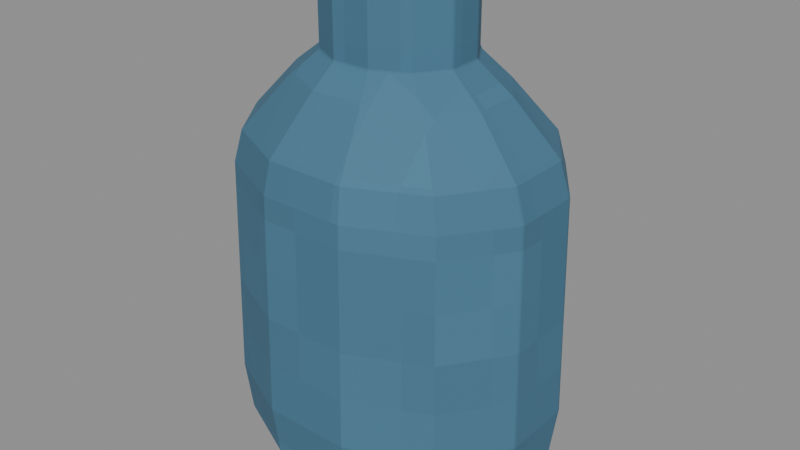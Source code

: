 # Source: Vessel.blend  (saved by Blender 4.3.34; exported with 4.5.12 LTS)
import bpy
from mathutils import Matrix  # noqa: F401  (used for matrix-valued properties, if any)

bpy.ops.wm.read_factory_settings(use_empty=True)
scene = bpy.context.scene
scene.name = 'Isolated part'

# ---- collections
col_part_vessel = bpy.data.collections.new('Part.Vessel'); scene.collection.children.link(col_part_vessel)

# ---- images (referenced by path relative to the original .blend; pixels are not part of the script)
import os
ASSET_DIR = os.environ.get("B2B_ASSET_DIR", "")  # directory of the original .blend (textures are referenced by path, not embedded)
HERE = os.path.dirname(os.path.abspath(__file__))  # packed textures are extracted next to this script under _unpacked/

def load_image(name, relpath, width, height, colorspace="sRGB"):
    """Load a texture the original file referenced (path relative to the .blend, or extracted next to this script)."""
    p = next((c for c in (os.path.join(HERE, relpath), os.path.join(ASSET_DIR, relpath)) if relpath and os.path.exists(c)), "")
    if p:
        img = bpy.data.images.load(p, check_existing=True)
        img.name = name
    else:  # same state as the original file: an image datablock whose file is absent (Cycles renders it pink)
        img = bpy.data.images.new(name, width, height)
        img.source = "FILE"
        img.filepath = "//" + (relpath or name)
    img.colorspace_settings.name = colorspace
    return img
img_minecraft___cobalt_glaze = load_image('Minecraft • Cobalt glaze', '_unpacked/Cobalt_glaze.f24bb91b.png', 32, 32, 'sRGB')

# ---- materials (node trees are filled in below, after node groups)
mat_minecraft___cobalt_glaze = bpy.data.materials.new('Minecraft / Cobalt glaze')
mat_minecraft___cobalt_glaze.diffuse_color = (0.2549, 0.4353, 0.5373, 1.0)

# ---- material node trees
mat_minecraft___cobalt_glaze.use_nodes = True; mat_minecraft___cobalt_glaze.node_tree.nodes.clear()
_N = mat_minecraft___cobalt_glaze.node_tree.nodes; _L = mat_minecraft___cobalt_glaze.node_tree.links
n0 = _N.new('ShaderNodeBsdfPrincipled'); n0.name = 'Principled BSDF'; n0.location = (10, 300)
n0.inputs[2].default_value = 0.85
n1 = _N.new('ShaderNodeOutputMaterial'); n1.name = 'Material Output'; n1.location = (300, 300)
n2 = _N.new('ShaderNodeTexImage'); n2.name = 'Image Texture'; n2.location = (-580, 280)
n2.image = img_minecraft___cobalt_glaze
n2.interpolation = 'Closest'
_L.new(n0.outputs[0], n1.inputs[0])
_L.new(n2.outputs[0], n0.inputs[0])
n1.is_active_output = True

# ---- meshes
me_baywashbottle_vessel_001 = bpy.data.meshes.new('BayWashBottle.Vessel.001')
me_baywashbottle_vessel_001.from_pydata([(0.1043, 0.02355, 0.0), (0.07637, 0.06435, 0.0), (0.02795, 0.0879, 0.0), (-0.02795, 0.0879, 0.0), (-0.07637, 0.06435, 0.0), (-0.1043, 0.02355, 0.0), (-0.1043, -0.02355, 0.0), (-0.07637, -0.06435, 0.0), (-0.02795, -0.0879, 0.0), (0.02795, -0.0879, 0.0), (0.07637, -0.06435, 0.0), (0.1043, -0.02355, 0.0), (0.1246, 0.02718, 0.025), (0.09122, 0.07425, 0.025), (0.03339, 0.1014, 0.025), (-0.03339, 0.1014, 0.025), (-0.09122, 0.07425, 0.025), (-0.1246, 0.02718, 0.025), (-0.1246, -0.02718, 0.025), (-0.09122, -0.07425, 0.025), (-0.03339, -0.1014, 0.025), (0.03339, -0.1014, 0.025), (0.09122, -0.07425, 0.025), (0.1246, -0.02718, 0.025), (0.1294, 0.02847, 0.066), (0.09475, 0.07778, 0.066), (0.03468, 0.1063, 0.066), (-0.03468, 0.1063, 0.066), (-0.09475, 0.07778, 0.066), (-0.1294, 0.02847, 0.066), (-0.1294, -0.02847, 0.066), (-0.09475, -0.07778, 0.066), (-0.03468, -0.1063, 0.066), (0.03468, -0.1063, 0.066), (0.09475, -0.07778, 0.066), (0.1294, -0.02847, 0.066), (0.1256, 0.02743, 0.24), (0.09192, 0.07495, 0.24), (0.03365, 0.1024, 0.24), (-0.03365, 0.1024, 0.24), (-0.09192, 0.07495, 0.24), (-0.1256, 0.02743, 0.24), (-0.1256, -0.02743, 0.24), (-0.09192, -0.07495, 0.24), (-0.03365, -0.1024, 0.24), (0.03365, -0.1024, 0.24), (0.09192, -0.07495, 0.24), (0.1256, -0.02743, 0.24), (0.1178, 0.02614, 0.265), (0.08627, 0.07142, 0.265), (0.03158, 0.09756, 0.265), (-0.03158, 0.09756, 0.265), (-0.08627, 0.07142, 0.265), (-0.1178, 0.02614, 0.265), (-0.1178, -0.02614, 0.265), (-0.08627, -0.07142, 0.265), (-0.03158, -0.09756, 0.265), (0.03158, -0.09756, 0.265), (0.08627, -0.07142, 0.265), (0.1178, -0.02614, 0.265), (0.0821, 0.01812, 0.304), (0.0601, 0.0495, 0.304), (0.022, 0.06761, 0.304), (-0.022, 0.06761, 0.304), (-0.0601, 0.0495, 0.304), (-0.0821, 0.01812, 0.304), (-0.0821, -0.01812, 0.304), (-0.0601, -0.0495, 0.304), (-0.022, -0.06761, 0.304), (0.022, -0.06761, 0.304), (0.0601, -0.0495, 0.304), (0.0821, -0.01812, 0.304), (0.05602, 0.01346, 0.325), (0.04101, 0.03677, 0.325), (0.01501, 0.05023, 0.325), (-0.01501, 0.05023, 0.325), (-0.04101, 0.03677, 0.325), (-0.05602, 0.01346, 0.325), (-0.05602, -0.01346, 0.325), (-0.04101, -0.03677, 0.325), (-0.01501, -0.05023, 0.325), (0.01501, -0.05023, 0.325), (0.04101, -0.03677, 0.325), (0.05602, -0.01346, 0.325), (0.05602, 0.01346, 0.378), (0.04101, 0.03677, 0.378), (0.01501, 0.05023, 0.378), (-0.01501, 0.05023, 0.378), (-0.04101, 0.03677, 0.378), (-0.05602, 0.01346, 0.378), (-0.05602, -0.01346, 0.378), (-0.04101, -0.03677, 0.378), (-0.01501, -0.05023, 0.378), (0.01501, -0.05023, 0.378), (0.04101, -0.03677, 0.378), (0.05602, -0.01346, 0.378)], [], [(11, 10, 9, 8, 7, 6, 5, 4, 3, 2, 1, 0), (0, 1, 13, 12), (1, 2, 14, 13), (2, 3, 15, 14), (3, 4, 16, 15), (4, 5, 17, 16), (5, 6, 18, 17), (6, 7, 19, 18), (7, 8, 20, 19), (8, 9, 21, 20), (9, 10, 22, 21), (10, 11, 23, 22), (11, 0, 12, 23), (12, 13, 25, 24), (13, 14, 26, 25), (14, 15, 27, 26), (15, 16, 28, 27), (16, 17, 29, 28), (17, 18, 30, 29), (18, 19, 31, 30), (19, 20, 32, 31), (20, 21, 33, 32), (21, 22, 34, 33), (22, 23, 35, 34), (23, 12, 24, 35), (24, 25, 37, 36), (25, 26, 38, 37), (26, 27, 39, 38), (27, 28, 40, 39), (28, 29, 41, 40), (29, 30, 42, 41), (30, 31, 43, 42), (31, 32, 44, 43), (32, 33, 45, 44), (33, 34, 46, 45), (34, 35, 47, 46), (35, 24, 36, 47), (36, 37, 49, 48), (37, 38, 50, 49), (38, 39, 51, 50), (39, 40, 52, 51), (40, 41, 53, 52), (41, 42, 54, 53), (42, 43, 55, 54), (43, 44, 56, 55), (44, 45, 57, 56), (45, 46, 58, 57), (46, 47, 59, 58), (47, 36, 48, 59), (48, 49, 61, 60), (49, 50, 62, 61), (50, 51, 63, 62), (51, 52, 64, 63), (52, 53, 65, 64), (53, 54, 66, 65), (54, 55, 67, 66), (55, 56, 68, 67), (56, 57, 69, 68), (57, 58, 70, 69), (58, 59, 71, 70), (59, 48, 60, 71), (60, 61, 73, 72), (61, 62, 74, 73), (62, 63, 75, 74), (63, 64, 76, 75), (64, 65, 77, 76), (65, 66, 78, 77), (66, 67, 79, 78), (67, 68, 80, 79), (68, 69, 81, 80), (69, 70, 82, 81), (70, 71, 83, 82), (71, 60, 72, 83), (72, 73, 85, 84), (73, 74, 86, 85), (74, 75, 87, 86), (75, 76, 88, 87), (76, 77, 89, 88), (77, 78, 90, 89), (78, 79, 91, 90), (79, 80, 92, 91), (80, 81, 93, 92), (81, 82, 94, 93), (82, 83, 95, 94), (83, 72, 84, 95), (84, 85, 86, 87, 88, 89, 90, 91, 92, 93, 94, 95)])
_uv = me_baywashbottle_vessel_001.uv_layers.new(name='UV0.Surface')
_uv.uv.foreach_set('vector', [0.8119, 0.7352, 0.7896, 0.7025, 0.7508, 0.6837, 0.7061, 0.6837, 0.6674, 0.7025, 0.645, 0.7352, 0.645, 0.7729, 0.6674, 0.8055, 0.7061, 0.8243, 0.7508, 0.8243, 0.7896, 0.8055, 0.8119, 0.7729, 0.7473, 0.754, 0.7799, 0.754, 0.7879, 0.774, 0.7502, 0.774, 0.7896, 0.754, 0.7508, 0.754, 0.7552, 0.774, 0.8014, 0.774, 0.7508, 0.754, 0.7061, 0.754, 0.7017, 0.774, 0.7552, 0.774, 0.7061, 0.754, 0.6674, 0.754, 0.6555, 0.774, 0.7017, 0.774, 0.7799, 0.754, 0.7473, 0.754, 0.7502, 0.774, 0.7879, 0.774, 0.7473, 0.754, 0.7096, 0.754, 0.7067, 0.774, 0.7502, 0.774, 0.7096, 0.754, 0.677, 0.754, 0.6691, 0.774, 0.7067, 0.774, 0.6674, 0.754, 0.7061, 0.754, 0.7017, 0.774, 0.6555, 0.774, 0.7061, 0.754, 0.7508, 0.754, 0.7552, 0.774, 0.7017, 0.774, 0.7508, 0.754, 0.7896, 0.754, 0.8014, 0.774, 0.7552, 0.774, 0.677, 0.754, 0.7096, 0.754, 0.7067, 0.774, 0.6691, 0.774, 0.7096, 0.754, 0.7473, 0.754, 0.7502, 0.774, 0.7067, 0.774, 0.7502, 0.774, 0.7879, 0.774, 0.7907, 0.8068, 0.7512, 0.8068, 0.8014, 0.774, 0.7552, 0.774, 0.7562, 0.8068, 0.8043, 0.8068, 0.7552, 0.774, 0.7017, 0.774, 0.7007, 0.8068, 0.7562, 0.8068, 0.7017, 0.774, 0.6555, 0.774, 0.6527, 0.8068, 0.7007, 0.8068, 0.7879, 0.774, 0.7502, 0.774, 0.7512, 0.8068, 0.7907, 0.8068, 0.7502, 0.774, 0.7067, 0.774, 0.7057, 0.8068, 0.7512, 0.8068, 0.7067, 0.774, 0.6691, 0.774, 0.6662, 0.8068, 0.7057, 0.8068, 0.6555, 0.774, 0.7017, 0.774, 0.7007, 0.8068, 0.6527, 0.8068, 0.7017, 0.774, 0.7552, 0.774, 0.7562, 0.8068, 0.7007, 0.8068, 0.7552, 0.774, 0.8014, 0.774, 0.8043, 0.8068, 0.7562, 0.8068, 0.6691, 0.774, 0.7067, 0.774, 0.7057, 0.8068, 0.6662, 0.8068, 0.7067, 0.774, 0.7502, 0.774, 0.7512, 0.8068, 0.7057, 0.8068, 0.7813, 0.7768, 0.7813, 0.8163, 0.9205, 0.814, 0.9205, 0.776, 0.7813, 0.8298, 0.7813, 0.7818, 0.9205, 0.7809, 0.9205, 0.8276, 0.7813, 0.7818, 0.7813, 0.7263, 0.9205, 0.7271, 0.9205, 0.7809, 0.7813, 0.7263, 0.7813, 0.6782, 0.9205, 0.6805, 0.9205, 0.7271, 0.7813, 0.8163, 0.7813, 0.7768, 0.9205, 0.776, 0.9205, 0.814, 0.7813, 0.7768, 0.7813, 0.7312, 0.9205, 0.7321, 0.9205, 0.776, 0.7813, 0.7312, 0.7813, 0.6918, 0.9205, 0.6941, 0.9205, 0.7321, 0.7813, 0.6782, 0.7813, 0.7263, 0.9205, 0.7271, 0.9205, 0.6805, 0.7813, 0.7263, 0.7813, 0.7818, 0.9205, 0.7809, 0.9205, 0.7271, 0.7813, 0.7818, 0.7813, 0.8298, 0.9205, 0.8276, 0.9205, 0.7809, 0.7813, 0.6918, 0.7813, 0.7312, 0.9205, 0.7321, 0.9205, 0.6941, 0.7813, 0.7312, 0.7813, 0.7768, 0.9205, 0.776, 0.9205, 0.7321, 0.7504, 0.946, 0.7884, 0.946, 0.7856, 0.966, 0.7494, 0.966, 0.802, 0.946, 0.7554, 0.946, 0.7537, 0.966, 0.7975, 0.966, 0.7554, 0.946, 0.7015, 0.946, 0.7032, 0.966, 0.7537, 0.966, 0.7015, 0.946, 0.6549, 0.946, 0.6594, 0.966, 0.7032, 0.966, 0.7884, 0.946, 0.7504, 0.946, 0.7494, 0.966, 0.7856, 0.966, 0.7504, 0.946, 0.7065, 0.946, 0.7075, 0.966, 0.7494, 0.966, 0.7065, 0.946, 0.6685, 0.946, 0.6713, 0.966, 0.7075, 0.966, 0.6549, 0.946, 0.7015, 0.946, 0.7032, 0.966, 0.6594, 0.966, 0.7015, 0.946, 0.7554, 0.946, 0.7537, 0.966, 0.7032, 0.966, 0.7554, 0.946, 0.802, 0.946, 0.7975, 0.966, 0.7537, 0.966, 0.6685, 0.946, 0.7065, 0.946, 0.7075, 0.966, 0.6713, 0.966, 0.7065, 0.946, 0.7504, 0.946, 0.7494, 0.966, 0.7075, 0.966, 0.8227, 0.7749, 0.7975, 0.8112, 0.7765, 0.7936, 0.7941, 0.7685, 0.7975, 0.966, 0.7537, 0.966, 0.7461, 0.9972, 0.7765, 0.9972, 0.7537, 0.966, 0.7032, 0.966, 0.7109, 0.9972, 0.7461, 0.9972, 0.7032, 0.966, 0.6594, 0.966, 0.6804, 0.9972, 0.7109, 0.9972, 0.6594, 0.8112, 0.6342, 0.7749, 0.6628, 0.7685, 0.6804, 0.7936, 0.7494, 0.966, 0.7075, 0.966, 0.714, 0.9972, 0.743, 0.9972, 0.6342, 0.7331, 0.6594, 0.6969, 0.6804, 0.7144, 0.6628, 0.7395, 0.6594, 0.966, 0.7032, 0.966, 0.7109, 0.9972, 0.6804, 0.9972, 0.7032, 0.966, 0.7537, 0.966, 0.7461, 0.9972, 0.7109, 0.9972, 0.7537, 0.966, 0.7975, 0.966, 0.7765, 0.9972, 0.7461, 0.9972, 0.7975, 0.6969, 0.8227, 0.7331, 0.7941, 0.7395, 0.7765, 0.7144, 0.7075, 0.966, 0.7494, 0.966, 0.743, 0.9972, 0.714, 0.9972, 0.7941, 0.7685, 0.7765, 0.7936, 0.7613, 0.7834, 0.7733, 0.7648, 0.7765, 0.9972, 0.7461, 0.9972, 0.7405, 1.014, 0.7613, 1.014, 0.7461, 0.9972, 0.7109, 0.9972, 0.7164, 1.014, 0.7405, 1.014, 0.7109, 0.8081, 0.6804, 0.7936, 0.6956, 0.7834, 0.7164, 0.7942, 0.6804, 0.7936, 0.6628, 0.7685, 0.6836, 0.7648, 0.6956, 0.7834, 0.743, 0.6883, 0.714, 0.6883, 0.7177, 0.7092, 0.7392, 0.7092, 0.6628, 0.7395, 0.6804, 0.7144, 0.6956, 0.7246, 0.6836, 0.7433, 0.6804, 0.9972, 0.7109, 0.9972, 0.7164, 1.014, 0.6956, 1.014, 0.7109, 0.9972, 0.7461, 0.9972, 0.7405, 1.014, 0.7164, 1.014, 0.7461, 0.6999, 0.7765, 0.7144, 0.7613, 0.7246, 0.7405, 0.7138, 0.7765, 0.7144, 0.7941, 0.7395, 0.7733, 0.7433, 0.7613, 0.7246, 0.714, 0.8197, 0.743, 0.8197, 0.7392, 0.7988, 0.7177, 0.7988, 0.9885, 0.7648, 0.9885, 0.7834, 1.031, 0.7834, 1.031, 0.7648, 0.9885, 0.7868, 0.9885, 0.766, 1.031, 0.766, 1.031, 0.7868, 0.9885, 0.766, 0.9885, 0.742, 1.031, 0.742, 1.031, 0.766, 0.9885, 0.742, 0.9885, 0.7212, 1.031, 0.7212, 1.031, 0.742, 0.9885, 0.7834, 0.9885, 0.7648, 1.031, 0.7648, 1.031, 0.7834, 0.9885, 0.7648, 0.9885, 0.7433, 1.031, 0.7433, 1.031, 0.7648, 0.9885, 0.7433, 0.9885, 0.7246, 1.031, 0.7246, 1.031, 0.7433, 0.9885, 0.7212, 0.9885, 0.742, 1.031, 0.742, 1.031, 0.7212, 0.9885, 0.742, 0.9885, 0.766, 1.031, 0.766, 1.031, 0.742, 0.9885, 0.766, 0.9885, 0.7868, 1.031, 0.7868, 1.031, 0.766, 0.9885, 0.7246, 0.9885, 0.7433, 1.031, 0.7433, 1.031, 0.7246, 0.9885, 0.7433, 0.9885, 0.7648, 1.031, 0.7648, 1.031, 0.7433, 0.7733, 0.7648, 0.7613, 0.7834, 0.7405, 0.7942, 0.7164, 0.7942, 0.6956, 0.7834, 0.6836, 0.7648, 0.6836, 0.7433, 0.6956, 0.7246, 0.7164, 0.7138, 0.7405, 0.7138, 0.7613, 0.7246, 0.7733, 0.7433])
_uv.active_render = True
_uv = me_baywashbottle_vessel_001.uv_layers.new(name='UV1.Paint')
_uv.uv.foreach_set('vector', [0.7385, 0.8129, 0.6942, 0.7827, 0.6687, 0.7304, 0.6687, 0.67, 0.6942, 0.6177, 0.7385, 0.5875, 0.7896, 0.5875, 0.8339, 0.6177, 0.8595, 0.67, 0.8595, 0.7304, 0.8339, 0.7827, 0.7896, 0.8129, 0.3067, 0.7504, 0.2624, 0.7488, 0.2517, 0.7227, 0.3028, 0.7245, 0.1877, 0.4101, 0.1352, 0.4098, 0.1411, 0.3827, 0.2038, 0.383, 0.1352, 0.4098, 0.07449, 0.4098, 0.06859, 0.3827, 0.1411, 0.3827, 0.07449, 0.4098, 0.02195, 0.4101, 0.005837, 0.383, 0.06859, 0.3827, 0.8376, 0.3297, 0.7933, 0.3312, 0.7973, 0.3053, 0.8483, 0.3035, 0.7933, 0.3312, 0.7422, 0.3312, 0.7383, 0.3053, 0.7973, 0.3053, 0.7422, 0.3312, 0.6979, 0.3297, 0.6872, 0.3035, 0.7383, 0.3053, 0.4044, 0.4101, 0.3519, 0.4098, 0.3578, 0.3827, 0.4205, 0.383, 0.3519, 0.4098, 0.2912, 0.4098, 0.2853, 0.3827, 0.3578, 0.3827, 0.2912, 0.4098, 0.2387, 0.4101, 0.2225, 0.383, 0.2853, 0.3827, 0.4021, 0.7488, 0.3578, 0.7504, 0.3618, 0.7245, 0.4128, 0.7227, 0.3578, 0.7504, 0.3067, 0.7504, 0.3028, 0.7245, 0.3618, 0.7245, 0.3028, 0.7245, 0.2517, 0.7227, 0.2479, 0.6786, 0.3014, 0.6805, 0.2038, 0.383, 0.1411, 0.3827, 0.1425, 0.3383, 0.2077, 0.3387, 0.1411, 0.3827, 0.06859, 0.3827, 0.06719, 0.3383, 0.1425, 0.3383, 0.06859, 0.3827, 0.005837, 0.383, 0.002, 0.3387, 0.06719, 0.3383, 0.8483, 0.3035, 0.7973, 0.3053, 0.7987, 0.2614, 0.8522, 0.2595, 0.7973, 0.3053, 0.7383, 0.3053, 0.7369, 0.2614, 0.7987, 0.2614, 0.7383, 0.3053, 0.6872, 0.3035, 0.6834, 0.2595, 0.7369, 0.2614, 0.4205, 0.383, 0.3578, 0.3827, 0.3592, 0.3383, 0.4244, 0.3387, 0.3578, 0.3827, 0.2853, 0.3827, 0.2839, 0.3383, 0.3592, 0.3383, 0.2853, 0.3827, 0.2225, 0.383, 0.2187, 0.3387, 0.2839, 0.3383, 0.4128, 0.7227, 0.3618, 0.7245, 0.3632, 0.6805, 0.4167, 0.6786, 0.3618, 0.7245, 0.3028, 0.7245, 0.3014, 0.6805, 0.3632, 0.6805, 0.3014, 0.6805, 0.2479, 0.6786, 0.2509, 0.4907, 0.3025, 0.4926, 0.2077, 0.3387, 0.1425, 0.3383, 0.1413, 0.1504, 0.2046, 0.1508, 0.1425, 0.3383, 0.06719, 0.3383, 0.06831, 0.1504, 0.1413, 0.1504, 0.06719, 0.3383, 0.002, 0.3387, 0.00507, 0.1508, 0.06831, 0.1504, 0.8522, 0.2595, 0.7987, 0.2614, 0.7975, 0.07343, 0.8491, 0.07159, 0.7987, 0.2614, 0.7369, 0.2614, 0.738, 0.07343, 0.7975, 0.07343, 0.7369, 0.2614, 0.6834, 0.2595, 0.6864, 0.07159, 0.738, 0.07343, 0.4244, 0.3387, 0.3592, 0.3383, 0.358, 0.1504, 0.4213, 0.1508, 0.3592, 0.3383, 0.2839, 0.3383, 0.285, 0.1504, 0.358, 0.1504, 0.2839, 0.3383, 0.2187, 0.3387, 0.2218, 0.1508, 0.285, 0.1504, 0.4167, 0.6786, 0.3632, 0.6805, 0.362, 0.4926, 0.4136, 0.4907, 0.3632, 0.6805, 0.3014, 0.6805, 0.3025, 0.4926, 0.362, 0.4926, 0.3025, 0.4926, 0.2509, 0.4907, 0.2548, 0.4635, 0.3039, 0.4652, 0.2046, 0.1508, 0.1413, 0.1504, 0.1391, 0.1234, 0.1984, 0.1238, 0.1413, 0.1504, 0.06831, 0.1504, 0.07056, 0.1234, 0.1391, 0.1234, 0.06831, 0.1504, 0.00507, 0.1508, 0.01121, 0.1238, 0.07056, 0.1234, 0.8491, 0.07159, 0.7975, 0.07343, 0.7961, 0.04604, 0.8453, 0.04431, 0.7975, 0.07343, 0.738, 0.07343, 0.7394, 0.04604, 0.7961, 0.04604, 0.738, 0.07343, 0.6864, 0.07159, 0.6903, 0.04431, 0.7394, 0.04604, 0.4213, 0.1508, 0.358, 0.1504, 0.3558, 0.1234, 0.4152, 0.1238, 0.358, 0.1504, 0.285, 0.1504, 0.2873, 0.1234, 0.3558, 0.1234, 0.285, 0.1504, 0.2218, 0.1508, 0.2279, 0.1238, 0.2873, 0.1234, 0.4136, 0.4907, 0.362, 0.4926, 0.3606, 0.4652, 0.4098, 0.4635, 0.362, 0.4926, 0.3025, 0.4926, 0.3039, 0.4652, 0.3606, 0.4652, 0.1136, 0.8193, 0.07933, 0.8682, 0.05094, 0.8445, 0.07481, 0.8106, 0.1984, 0.1238, 0.1391, 0.1234, 0.1287, 0.08171, 0.1701, 0.08195, 0.1391, 0.1234, 0.07056, 0.1234, 0.08095, 0.08171, 0.1287, 0.08171, 0.07056, 0.1234, 0.01121, 0.1238, 0.0396, 0.08195, 0.08095, 0.08171, 0.1589, 0.8682, 0.1246, 0.8193, 0.1634, 0.8106, 0.1873, 0.8445, 0.7961, 0.04604, 0.7394, 0.04604, 0.7481, 0.002, 0.7874, 0.002, 0.1246, 0.7628, 0.1589, 0.7139, 0.1873, 0.7376, 0.1634, 0.7715, 0.4152, 0.1238, 0.3558, 0.1234, 0.3454, 0.08171, 0.3868, 0.08195, 0.3558, 0.1234, 0.2873, 0.1234, 0.2977, 0.08171, 0.3454, 0.08171, 0.2873, 0.1234, 0.2279, 0.1238, 0.2563, 0.08195, 0.2977, 0.08171, 0.07933, 0.7139, 0.1136, 0.7628, 0.07481, 0.7715, 0.05094, 0.7376, 0.3606, 0.4652, 0.3039, 0.4652, 0.3126, 0.4211, 0.3519, 0.4211, 0.07481, 0.8106, 0.05094, 0.8445, 0.03022, 0.8308, 0.04651, 0.8056, 0.05094, 0.8445, 0.009584, 0.8641, 0.002, 0.8453, 0.03022, 0.8308, 0.1287, 0.08171, 0.08095, 0.08171, 0.08854, 0.05925, 0.1211, 0.05925, 0.2287, 0.8641, 0.1873, 0.8445, 0.208, 0.8308, 0.2362, 0.8453, 0.1873, 0.8445, 0.1634, 0.8106, 0.1917, 0.8056, 0.208, 0.8308, 0.1634, 0.8106, 0.1634, 0.7715, 0.1917, 0.7765, 0.1917, 0.8056, 0.1634, 0.7715, 0.1873, 0.7376, 0.208, 0.7513, 0.1917, 0.7765, 0.1873, 0.7376, 0.2287, 0.718, 0.2362, 0.7368, 0.208, 0.7513, 0.3454, 0.08171, 0.2977, 0.08171, 0.3052, 0.05925, 0.3378, 0.05925, 0.009584, 0.718, 0.05094, 0.7376, 0.03022, 0.7513, 0.002, 0.7368, 0.05094, 0.7376, 0.07481, 0.7715, 0.04651, 0.7765, 0.03022, 0.7513, 0.07481, 0.7715, 0.07481, 0.8106, 0.04651, 0.8056, 0.04651, 0.7765, 0.8798, 0.5332, 0.879, 0.5584, 0.8215, 0.5584, 0.8223, 0.5332, 0.1493, 0.05943, 0.1211, 0.05925, 0.1211, 0.002, 0.1493, 0.002176, 0.1211, 0.05925, 0.08854, 0.05925, 0.08854, 0.002, 0.1211, 0.002, 0.08854, 0.05925, 0.06032, 0.05943, 0.06032, 0.002176, 0.08854, 0.002, 0.9207, 0.2193, 0.9215, 0.2444, 0.8641, 0.2444, 0.8632, 0.2193, 0.9215, 0.2444, 0.9215, 0.2735, 0.8641, 0.2735, 0.8641, 0.2444, 0.9215, 0.2735, 0.9207, 0.2987, 0.8632, 0.2987, 0.8641, 0.2735, 0.366, 0.05943, 0.3378, 0.05925, 0.3378, 0.002, 0.366, 0.002176, 0.3378, 0.05925, 0.3052, 0.05925, 0.3052, 0.002, 0.3378, 0.002, 0.3052, 0.05925, 0.277, 0.05943, 0.277, 0.002176, 0.3052, 0.002, 0.879, 0.479, 0.8798, 0.5041, 0.8223, 0.5041, 0.8215, 0.479, 0.8798, 0.5041, 0.8798, 0.5332, 0.8223, 0.5332, 0.8223, 0.5041, 0.7378, 0.8239, 0.7631, 0.8401, 0.7777, 0.8682, 0.7777, 0.9006, 0.7631, 0.9287, 0.7378, 0.9449, 0.7086, 0.9449, 0.6833, 0.9287, 0.6687, 0.9006, 0.6687, 0.8682, 0.6833, 0.8401, 0.7086, 0.8239])
me_baywashbottle_vessel_001.materials.append(mat_minecraft___cobalt_glaze)
me_baywashbottle_vessel_001.update()

# ---- objects
ob_vessel = bpy.data.objects.new('Vessel', me_baywashbottle_vessel_001)

# ---- transforms, parenting, visibility, modifiers, constraints
ob_vessel.location = (0.0, 0.0, 0.0)
_m = ob_vessel.modifiers.new('Hand-finished edges', 'BEVEL')
_m.width = 0.0017
_m.width_pct = 0.0017
_m.harden_normals = True

# ---- collection membership
col_part_vessel.objects.link(ob_vessel)

# ---- scene / render settings (as saved in the file)
scene.frame_start = 1; scene.frame_end = 250; scene.frame_set(1)
scene.render.engine = 'BLENDER_EEVEE_NEXT'
scene.render.image_settings.exr_codec = 'NONE'
scene.render.simplify_subdivision_render = 0
scene.render.simplify_child_particles_render = 0.0
scene.eevee.use_volume_custom_range = False
scene.eevee.use_fast_gi = False
scene.eevee.use_shadows = False
scene.view_settings.white_balance_temperature = 0.0
scene.view_settings.white_balance_tint = 0.0
scene.view_settings.white_balance_whitepoint = (2.97, 0.5193, -0.0414)
bpy.context.view_layer.update()

# ---- added for rendering (the .blend has no active camera and no usable light): camera, sun + grey world if the file has none
cam_auto = bpy.data.cameras.new('AutoCamera')
cam_auto.lens = 50.0
cam_auto.sensor_width = 36.0
cam_auto.clip_end = 1000.0
ob_auto_camera = bpy.data.objects.new('AutoCamera', cam_auto)
scene.collection.objects.link(ob_auto_camera)
ob_auto_camera.location = (0.467265, -0.560719, 0.562812)
ob_auto_camera.rotation_euler = (1.09748, -7.21219e-08, 0.694738)
scene.camera = ob_auto_camera
light_auto_sun = bpy.data.lights.new('AutoSun', 'SUN')
light_auto_sun.energy = 3.0
light_auto_sun.angle = 0.0523599
ob_auto_sun = bpy.data.objects.new('AutoSun', light_auto_sun)
scene.collection.objects.link(ob_auto_sun)
ob_auto_sun.rotation_euler = (0.872665, 0.174533, 0.523599)
if scene.world is None:
    world_auto = bpy.data.worlds.new('AutoWorld')
    world_auto.color = (0.3, 0.3, 0.3)
    scene.world = world_auto
bpy.context.view_layer.update()
